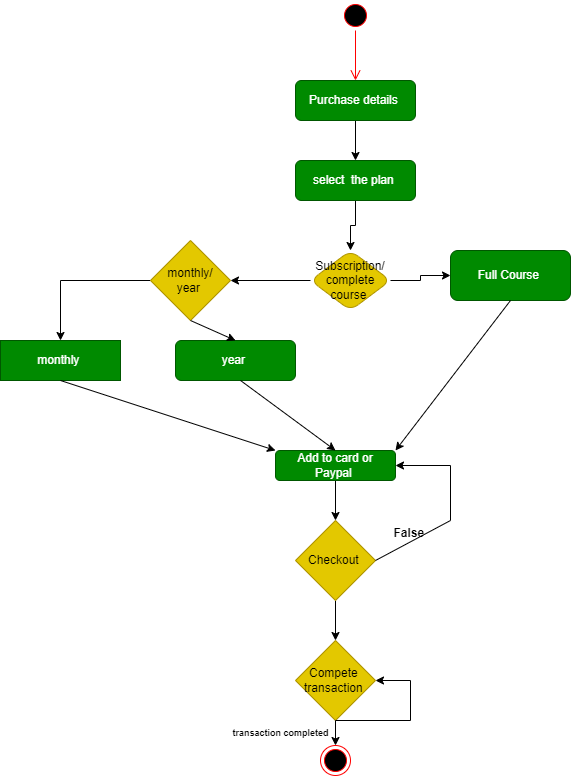

The diagram above was exported from draw.io. Its source (the exported page's mxGraphModel, read from the mxfile embedded in the PNG):
<mxGraphModel dx="880" dy="427" grid="1" gridSize="10" guides="1" tooltips="1" connect="1" arrows="1" fold="1" page="1" pageScale="1" pageWidth="850" pageHeight="1100" math="0" shadow="0">
  <root>
    <mxCell id="0" />
    <mxCell id="1" parent="0" />
    <mxCell id="3jlqSzl_swt8_-5PEovn-1" value="" style="ellipse;html=1;shape=startState;fillColor=#000000;strokeColor=#ff0000;" vertex="1" parent="1">
      <mxGeometry x="370" y="40" width="30" height="30" as="geometry" />
    </mxCell>
    <mxCell id="3jlqSzl_swt8_-5PEovn-2" value="" style="edgeStyle=orthogonalEdgeStyle;html=1;verticalAlign=bottom;endArrow=open;endSize=8;strokeColor=#ff0000;rounded=0;" edge="1" source="3jlqSzl_swt8_-5PEovn-1" parent="1">
      <mxGeometry relative="1" as="geometry">
        <mxPoint x="385" y="120" as="targetPoint" />
      </mxGeometry>
    </mxCell>
    <mxCell id="3jlqSzl_swt8_-5PEovn-5" value="" style="edgeStyle=orthogonalEdgeStyle;rounded=0;orthogonalLoop=1;jettySize=auto;html=1;" edge="1" parent="1" target="3jlqSzl_swt8_-5PEovn-4">
      <mxGeometry relative="1" as="geometry">
        <mxPoint x="385" y="160" as="sourcePoint" />
      </mxGeometry>
    </mxCell>
    <mxCell id="3jlqSzl_swt8_-5PEovn-8" value="" style="edgeStyle=orthogonalEdgeStyle;rounded=0;orthogonalLoop=1;jettySize=auto;html=1;" edge="1" parent="1" source="3jlqSzl_swt8_-5PEovn-4" target="3jlqSzl_swt8_-5PEovn-7">
      <mxGeometry relative="1" as="geometry" />
    </mxCell>
    <mxCell id="3jlqSzl_swt8_-5PEovn-4" value="select&amp;nbsp; the plan&amp;nbsp;" style="rounded=1;whiteSpace=wrap;html=1;fillColor=#008a00;fontColor=#ffffff;strokeColor=#005700;" vertex="1" parent="1">
      <mxGeometry x="325" y="200" width="120" height="40" as="geometry" />
    </mxCell>
    <mxCell id="3jlqSzl_swt8_-5PEovn-6" value="Purchase details&amp;nbsp;" style="rounded=1;whiteSpace=wrap;html=1;fillColor=#008a00;fontColor=#ffffff;strokeColor=#005700;" vertex="1" parent="1">
      <mxGeometry x="325" y="120" width="120" height="40" as="geometry" />
    </mxCell>
    <mxCell id="3jlqSzl_swt8_-5PEovn-11" value="" style="edgeStyle=orthogonalEdgeStyle;rounded=0;orthogonalLoop=1;jettySize=auto;html=1;" edge="1" parent="1" source="3jlqSzl_swt8_-5PEovn-7">
      <mxGeometry relative="1" as="geometry">
        <mxPoint x="260" y="320" as="targetPoint" />
      </mxGeometry>
    </mxCell>
    <mxCell id="3jlqSzl_swt8_-5PEovn-16" value="" style="edgeStyle=orthogonalEdgeStyle;rounded=0;orthogonalLoop=1;jettySize=auto;html=1;" edge="1" parent="1" source="3jlqSzl_swt8_-5PEovn-7" target="3jlqSzl_swt8_-5PEovn-15">
      <mxGeometry relative="1" as="geometry" />
    </mxCell>
    <mxCell id="3jlqSzl_swt8_-5PEovn-7" value="Subscription/&lt;br&gt;complete course&amp;nbsp;" style="rhombus;whiteSpace=wrap;html=1;rounded=1;fillColor=#e3c800;fontColor=#000000;strokeColor=#B09500;" vertex="1" parent="1">
      <mxGeometry x="340" y="290" width="80" height="60" as="geometry" />
    </mxCell>
    <mxCell id="3jlqSzl_swt8_-5PEovn-9" style="edgeStyle=orthogonalEdgeStyle;rounded=0;orthogonalLoop=1;jettySize=auto;html=1;exitX=0.5;exitY=1;exitDx=0;exitDy=0;" edge="1" parent="1" source="3jlqSzl_swt8_-5PEovn-7" target="3jlqSzl_swt8_-5PEovn-7">
      <mxGeometry relative="1" as="geometry" />
    </mxCell>
    <mxCell id="3jlqSzl_swt8_-5PEovn-19" value="" style="edgeStyle=orthogonalEdgeStyle;rounded=0;orthogonalLoop=1;jettySize=auto;html=1;" edge="1" parent="1" source="3jlqSzl_swt8_-5PEovn-14" target="3jlqSzl_swt8_-5PEovn-18">
      <mxGeometry relative="1" as="geometry" />
    </mxCell>
    <mxCell id="3jlqSzl_swt8_-5PEovn-14" value="monthly/&lt;br&gt;year&amp;nbsp;" style="rhombus;whiteSpace=wrap;html=1;fillColor=#e3c800;fontColor=#000000;strokeColor=#B09500;" vertex="1" parent="1">
      <mxGeometry x="180" y="280" width="80" height="80" as="geometry" />
    </mxCell>
    <mxCell id="3jlqSzl_swt8_-5PEovn-15" value="Full Course&amp;nbsp;" style="whiteSpace=wrap;html=1;rounded=1;fillColor=#008a00;fontColor=#ffffff;strokeColor=#005700;" vertex="1" parent="1">
      <mxGeometry x="480" y="290" width="120" height="50" as="geometry" />
    </mxCell>
    <mxCell id="3jlqSzl_swt8_-5PEovn-18" value="monthly&amp;nbsp;" style="whiteSpace=wrap;html=1;fillColor=#008a00;fontColor=#ffffff;strokeColor=#005700;" vertex="1" parent="1">
      <mxGeometry x="30" y="380" width="120" height="40" as="geometry" />
    </mxCell>
    <mxCell id="3jlqSzl_swt8_-5PEovn-20" value="year&amp;nbsp;" style="rounded=1;whiteSpace=wrap;html=1;fillColor=#008a00;fontColor=#ffffff;strokeColor=#005700;" vertex="1" parent="1">
      <mxGeometry x="205" y="380" width="120" height="40" as="geometry" />
    </mxCell>
    <mxCell id="3jlqSzl_swt8_-5PEovn-28" value="" style="edgeStyle=orthogonalEdgeStyle;rounded=0;orthogonalLoop=1;jettySize=auto;html=1;entryX=0.5;entryY=0;entryDx=0;entryDy=0;" edge="1" parent="1" source="3jlqSzl_swt8_-5PEovn-22" target="3jlqSzl_swt8_-5PEovn-29">
      <mxGeometry relative="1" as="geometry">
        <mxPoint x="365" y="585" as="targetPoint" />
      </mxGeometry>
    </mxCell>
    <mxCell id="3jlqSzl_swt8_-5PEovn-22" value="Add to card or Paypal&amp;nbsp;" style="rounded=1;whiteSpace=wrap;html=1;fillColor=#008a00;fontColor=#ffffff;strokeColor=#005700;" vertex="1" parent="1">
      <mxGeometry x="305" y="490" width="120" height="30" as="geometry" />
    </mxCell>
    <mxCell id="3jlqSzl_swt8_-5PEovn-23" value="" style="endArrow=classic;html=1;rounded=0;exitX=0.5;exitY=1;exitDx=0;exitDy=0;entryX=0.5;entryY=0;entryDx=0;entryDy=0;" edge="1" parent="1" source="3jlqSzl_swt8_-5PEovn-14" target="3jlqSzl_swt8_-5PEovn-20">
      <mxGeometry width="50" height="50" relative="1" as="geometry">
        <mxPoint x="400" y="420" as="sourcePoint" />
        <mxPoint x="450" y="370" as="targetPoint" />
      </mxGeometry>
    </mxCell>
    <mxCell id="3jlqSzl_swt8_-5PEovn-24" value="" style="endArrow=classic;html=1;rounded=0;exitX=0.542;exitY=1;exitDx=0;exitDy=0;exitPerimeter=0;entryX=0.5;entryY=0;entryDx=0;entryDy=0;" edge="1" parent="1" source="3jlqSzl_swt8_-5PEovn-20" target="3jlqSzl_swt8_-5PEovn-22">
      <mxGeometry width="50" height="50" relative="1" as="geometry">
        <mxPoint x="400" y="420" as="sourcePoint" />
        <mxPoint x="450" y="370" as="targetPoint" />
      </mxGeometry>
    </mxCell>
    <mxCell id="3jlqSzl_swt8_-5PEovn-25" value="" style="endArrow=classic;html=1;rounded=0;exitX=0.5;exitY=1;exitDx=0;exitDy=0;entryX=0;entryY=0;entryDx=0;entryDy=0;" edge="1" parent="1" source="3jlqSzl_swt8_-5PEovn-18" target="3jlqSzl_swt8_-5PEovn-22">
      <mxGeometry width="50" height="50" relative="1" as="geometry">
        <mxPoint x="130" y="490" as="sourcePoint" />
        <mxPoint x="180" y="440" as="targetPoint" />
      </mxGeometry>
    </mxCell>
    <mxCell id="3jlqSzl_swt8_-5PEovn-26" value="" style="endArrow=classic;html=1;rounded=0;exitX=0.5;exitY=1;exitDx=0;exitDy=0;entryX=1;entryY=0;entryDx=0;entryDy=0;" edge="1" parent="1" source="3jlqSzl_swt8_-5PEovn-15" target="3jlqSzl_swt8_-5PEovn-22">
      <mxGeometry width="50" height="50" relative="1" as="geometry">
        <mxPoint x="400" y="420" as="sourcePoint" />
        <mxPoint x="450" y="370" as="targetPoint" />
      </mxGeometry>
    </mxCell>
    <mxCell id="3jlqSzl_swt8_-5PEovn-31" value="" style="edgeStyle=orthogonalEdgeStyle;rounded=0;orthogonalLoop=1;jettySize=auto;html=1;" edge="1" parent="1" source="3jlqSzl_swt8_-5PEovn-29">
      <mxGeometry relative="1" as="geometry">
        <mxPoint x="365" y="680" as="targetPoint" />
      </mxGeometry>
    </mxCell>
    <mxCell id="3jlqSzl_swt8_-5PEovn-29" value="Checkout&amp;nbsp;" style="rhombus;whiteSpace=wrap;html=1;fillColor=#e3c800;fontColor=#000000;strokeColor=#B09500;" vertex="1" parent="1">
      <mxGeometry x="325" y="560" width="80" height="80" as="geometry" />
    </mxCell>
    <mxCell id="3jlqSzl_swt8_-5PEovn-32" value="" style="endArrow=classic;html=1;rounded=0;exitX=1;exitY=0.5;exitDx=0;exitDy=0;entryX=1;entryY=0.5;entryDx=0;entryDy=0;" edge="1" parent="1" source="3jlqSzl_swt8_-5PEovn-29" target="3jlqSzl_swt8_-5PEovn-22">
      <mxGeometry width="50" height="50" relative="1" as="geometry">
        <mxPoint x="390" y="660" as="sourcePoint" />
        <mxPoint x="480" y="520" as="targetPoint" />
        <Array as="points">
          <mxPoint x="480" y="560" />
          <mxPoint x="480" y="505" />
        </Array>
      </mxGeometry>
    </mxCell>
    <mxCell id="3jlqSzl_swt8_-5PEovn-33" value="Compete&amp;nbsp;&lt;br&gt;transaction&amp;nbsp;" style="rhombus;whiteSpace=wrap;html=1;fillColor=#e3c800;fontColor=#000000;strokeColor=#B09500;" vertex="1" parent="1">
      <mxGeometry x="325" y="680" width="80" height="80" as="geometry" />
    </mxCell>
    <mxCell id="3jlqSzl_swt8_-5PEovn-34" value="" style="endArrow=classic;html=1;rounded=0;exitX=0.5;exitY=1;exitDx=0;exitDy=0;entryX=1;entryY=0.5;entryDx=0;entryDy=0;" edge="1" parent="1" source="3jlqSzl_swt8_-5PEovn-33" target="3jlqSzl_swt8_-5PEovn-33">
      <mxGeometry width="50" height="50" relative="1" as="geometry">
        <mxPoint x="390" y="620" as="sourcePoint" />
        <mxPoint x="440" y="570" as="targetPoint" />
        <Array as="points">
          <mxPoint x="440" y="760" />
          <mxPoint x="440" y="720" />
        </Array>
      </mxGeometry>
    </mxCell>
    <mxCell id="3jlqSzl_swt8_-5PEovn-35" value="" style="endArrow=classic;html=1;rounded=0;exitX=0.5;exitY=1;exitDx=0;exitDy=0;" edge="1" parent="1" source="3jlqSzl_swt8_-5PEovn-33" target="3jlqSzl_swt8_-5PEovn-36">
      <mxGeometry width="50" height="50" relative="1" as="geometry">
        <mxPoint x="390" y="660" as="sourcePoint" />
        <mxPoint x="365" y="800" as="targetPoint" />
      </mxGeometry>
    </mxCell>
    <mxCell id="3jlqSzl_swt8_-5PEovn-36" value="" style="ellipse;html=1;shape=endState;fillColor=#000000;strokeColor=#ff0000;" vertex="1" parent="1">
      <mxGeometry x="350" y="785" width="30" height="30" as="geometry" />
    </mxCell>
    <mxCell id="3jlqSzl_swt8_-5PEovn-37" value="&lt;font style=&quot;font-size: 9px;&quot;&gt;transaction completed&lt;/font&gt;" style="text;align=center;fontStyle=1;verticalAlign=middle;spacingLeft=3;spacingRight=3;strokeColor=none;rotatable=0;points=[[0,0.5],[1,0.5]];portConstraint=eastwest;html=1;" vertex="1" parent="1">
      <mxGeometry x="270" y="759" width="80" height="26" as="geometry" />
    </mxCell>
    <mxCell id="3jlqSzl_swt8_-5PEovn-39" value="False&amp;nbsp;" style="text;align=center;fontStyle=1;verticalAlign=middle;spacingLeft=3;spacingRight=3;strokeColor=none;rotatable=0;points=[[0,0.5],[1,0.5]];portConstraint=eastwest;html=1;" vertex="1" parent="1">
      <mxGeometry x="400" y="560" width="80" height="26" as="geometry" />
    </mxCell>
  </root>
</mxGraphModel>